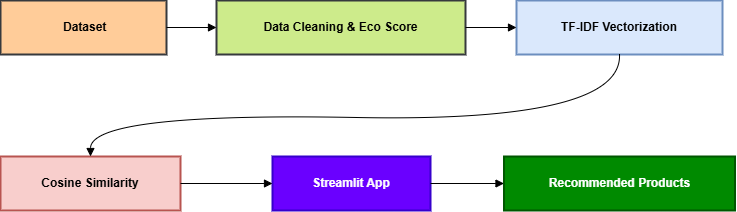

The diagram above was exported from draw.io. Its source (the exported page's mxGraphModel, read from the mxfile embedded in the PNG):
<mxGraphModel dx="795" dy="434" grid="1" gridSize="10" guides="1" tooltips="1" connect="1" arrows="1" fold="1" page="1" pageScale="1" pageWidth="850" pageHeight="1100" math="0" shadow="0">
  <root>
    <mxCell id="0" />
    <mxCell id="1" parent="0" />
    <mxCell id="2" parent="1" style="whiteSpace=wrap;strokeWidth=2;fillColor=#ffcc99;strokeColor=#36393d;fontStyle=1" value=" Dataset" vertex="1">
      <mxGeometry height="54" width="166" x="8" y="8" as="geometry" />
    </mxCell>
    <mxCell id="3" parent="1" style="whiteSpace=wrap;strokeWidth=2;fillColor=#cdeb8b;strokeColor=#36393d;fontStyle=1" value="Data Cleaning &amp; Eco Score" vertex="1">
      <mxGeometry height="54" width="249" x="224" y="8" as="geometry" />
    </mxCell>
    <mxCell id="4" parent="1" style="whiteSpace=wrap;strokeWidth=2;fillColor=#dae8fc;strokeColor=#6c8ebf;fontStyle=1" value="TF-IDF Vectorization" vertex="1">
      <mxGeometry height="54" width="206" x="524" y="8" as="geometry" />
    </mxCell>
    <mxCell id="5" parent="1" style="whiteSpace=wrap;strokeWidth=2;fillColor=#f8cecc;strokeColor=#b85450;fontStyle=1" value="Cosine Similarity" vertex="1">
      <mxGeometry height="54" width="180" x="8" y="164" as="geometry" />
    </mxCell>
    <mxCell id="6" parent="1" style="whiteSpace=wrap;strokeWidth=2;fillColor=#6a00ff;fontColor=#ffffff;strokeColor=#3700CC;fontStyle=1" value="Streamlit App" vertex="1">
      <mxGeometry height="54" width="158" x="280" y="164" as="geometry" />
    </mxCell>
    <mxCell id="7" parent="1" style="whiteSpace=wrap;strokeWidth=2;fillColor=#008a00;fontColor=#ffffff;strokeColor=#005700;fontStyle=1" value="Recommended Products" vertex="1">
      <mxGeometry height="54" width="231" x="511.5" y="164" as="geometry" />
    </mxCell>
    <mxCell id="8" edge="1" parent="1" source="2" style="curved=1;startArrow=none;endArrow=block;exitX=1;exitY=0.5;entryX=0;entryY=0.5;" target="3" value="">
      <mxGeometry relative="1" as="geometry">
        <Array as="points" />
      </mxGeometry>
    </mxCell>
    <mxCell id="9" edge="1" parent="1" source="3" style="curved=1;startArrow=none;endArrow=block;exitX=1;exitY=0.5;entryX=0;entryY=0.5;" target="4" value="">
      <mxGeometry relative="1" as="geometry">
        <Array as="points" />
      </mxGeometry>
    </mxCell>
    <mxCell id="10" edge="1" parent="1" source="4" style="curved=1;startArrow=none;endArrow=block;exitX=0.5;exitY=1;exitDx=0;exitDy=0;entryX=0.5;entryY=0;entryDx=0;entryDy=0;" target="5" value="">
      <mxGeometry relative="1" as="geometry">
        <Array as="points">
          <mxPoint x="630" y="130" />
          <mxPoint x="98" y="120" />
        </Array>
        <mxPoint x="190" y="110" as="targetPoint" />
      </mxGeometry>
    </mxCell>
    <mxCell id="11" edge="1" parent="1" source="5" style="curved=1;startArrow=none;endArrow=block;exitX=1;exitY=0.5;entryX=0;entryY=0.5;" target="6" value="">
      <mxGeometry relative="1" as="geometry">
        <Array as="points" />
      </mxGeometry>
    </mxCell>
    <mxCell id="12" edge="1" parent="1" source="6" style="curved=1;startArrow=none;endArrow=block;exitX=1;exitY=0.5;entryX=0;entryY=0.5;" target="7" value="">
      <mxGeometry relative="1" as="geometry">
        <Array as="points" />
      </mxGeometry>
    </mxCell>
  </root>
</mxGraphModel>